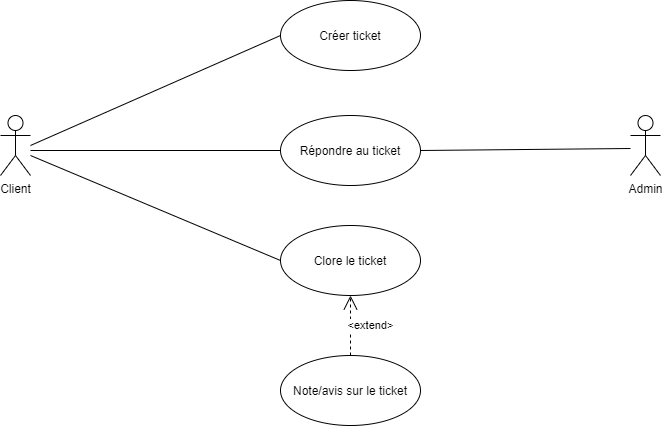

The diagram above was exported from draw.io. Its source (the exported page's mxGraphModel, read from the mxfile embedded in the PNG):
<mxGraphModel dx="1108" dy="439" grid="1" gridSize="10" guides="1" tooltips="1" connect="1" arrows="1" fold="1" page="1" pageScale="1" pageWidth="827" pageHeight="1169" math="0" shadow="0">
  <root>
    <mxCell id="0" />
    <mxCell id="1" parent="0" />
    <mxCell id="VnXoPhpp1_mx-LpYVxI5-1" value="Note/avis sur le ticket" style="ellipse;whiteSpace=wrap;html=1;" parent="1" vertex="1">
      <mxGeometry x="350" y="790" width="140" height="70" as="geometry" />
    </mxCell>
    <mxCell id="VnXoPhpp1_mx-LpYVxI5-2" value="Créer ticket" style="ellipse;whiteSpace=wrap;html=1;" parent="1" vertex="1">
      <mxGeometry x="350" y="435" width="140" height="70" as="geometry" />
    </mxCell>
    <mxCell id="VnXoPhpp1_mx-LpYVxI5-3" value="Répondre au ticket" style="ellipse;whiteSpace=wrap;html=1;" parent="1" vertex="1">
      <mxGeometry x="350" y="550" width="140" height="70" as="geometry" />
    </mxCell>
    <mxCell id="VnXoPhpp1_mx-LpYVxI5-4" value="Clore le ticket" style="ellipse;whiteSpace=wrap;html=1;" parent="1" vertex="1">
      <mxGeometry x="350" y="660" width="140" height="70" as="geometry" />
    </mxCell>
    <mxCell id="VnXoPhpp1_mx-LpYVxI5-5" value="Client" style="shape=umlActor;verticalLabelPosition=bottom;labelBackgroundColor=#ffffff;verticalAlign=top;html=1;" parent="1" vertex="1">
      <mxGeometry x="70" y="550" width="30" height="60" as="geometry" />
    </mxCell>
    <mxCell id="VnXoPhpp1_mx-LpYVxI5-6" value="Admin" style="shape=umlActor;verticalLabelPosition=bottom;labelBackgroundColor=#ffffff;verticalAlign=top;html=1;" parent="1" vertex="1">
      <mxGeometry x="700" y="550" width="30" height="60" as="geometry" />
    </mxCell>
    <mxCell id="VnXoPhpp1_mx-LpYVxI5-10" value="&amp;lt;extend&amp;gt;" style="endArrow=open;endSize=12;dashed=1;html=1;exitX=0.5;exitY=0;exitDx=0;exitDy=0;entryX=0.5;entryY=1;entryDx=0;entryDy=0;" parent="1" source="VnXoPhpp1_mx-LpYVxI5-1" target="VnXoPhpp1_mx-LpYVxI5-4" edge="1">
      <mxGeometry x="0.0127" y="-20" width="160" relative="1" as="geometry">
        <mxPoint x="70" y="760" as="sourcePoint" />
        <mxPoint x="390" y="740" as="targetPoint" />
        <mxPoint as="offset" />
      </mxGeometry>
    </mxCell>
    <mxCell id="VnXoPhpp1_mx-LpYVxI5-12" value="" style="endArrow=none;html=1;entryX=0;entryY=0.5;entryDx=0;entryDy=0;" parent="1" target="VnXoPhpp1_mx-LpYVxI5-2" edge="1">
      <mxGeometry width="50" height="50" relative="1" as="geometry">
        <mxPoint x="100" y="580" as="sourcePoint" />
        <mxPoint x="120" y="880" as="targetPoint" />
      </mxGeometry>
    </mxCell>
    <mxCell id="VnXoPhpp1_mx-LpYVxI5-13" value="" style="endArrow=none;html=1;entryX=0;entryY=0.5;entryDx=0;entryDy=0;" parent="1" target="VnXoPhpp1_mx-LpYVxI5-3" edge="1">
      <mxGeometry width="50" height="50" relative="1" as="geometry">
        <mxPoint x="100" y="585" as="sourcePoint" />
        <mxPoint x="120" y="880" as="targetPoint" />
      </mxGeometry>
    </mxCell>
    <mxCell id="VnXoPhpp1_mx-LpYVxI5-14" value="" style="endArrow=none;html=1;entryX=0;entryY=0.5;entryDx=0;entryDy=0;" parent="1" target="VnXoPhpp1_mx-LpYVxI5-4" edge="1">
      <mxGeometry width="50" height="50" relative="1" as="geometry">
        <mxPoint x="100" y="590" as="sourcePoint" />
        <mxPoint x="120" y="880" as="targetPoint" />
      </mxGeometry>
    </mxCell>
    <mxCell id="VnXoPhpp1_mx-LpYVxI5-15" value="" style="endArrow=none;html=1;exitX=1;exitY=0.5;exitDx=0;exitDy=0;" parent="1" source="VnXoPhpp1_mx-LpYVxI5-3" edge="1">
      <mxGeometry width="50" height="50" relative="1" as="geometry">
        <mxPoint x="510" y="583" as="sourcePoint" />
        <mxPoint x="700" y="583" as="targetPoint" />
      </mxGeometry>
    </mxCell>
  </root>
</mxGraphModel>